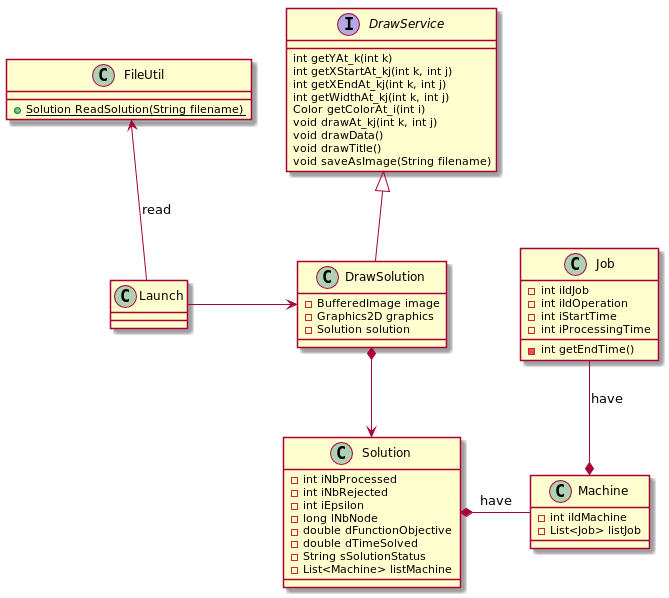

The diagram above was rendered by PlantUML. Its source (embedded in the PNG):
@startuml

class Solution{
    -int iNbProcessed
    -int iNbRejected
    -int iEpsilon
    -long lNbNode
    -double dFunctionObjective
    -double dTimeSolved
    -String sSolutionStatus
    - List<Machine> listMachine
}


class Machine{
    -int iIdMachine
    -List<Job> listJob
}

class Job{
    -int iIdJob
    -int iIdOperation
    -int iStartTime
    -int iProcessingTime
    -int getEndTime()
}

interface DrawService{
    int getYAt_k(int k)
    int getXStartAt_kj(int k, int j)
    int getXEndAt_kj(int k, int j)
    int getWidthAt_kj(int k, int j)
    Color getColorAt_i(int i)
    void drawAt_kj(int k, int j)
    void drawData()
    void drawTitle()
    void saveAsImage(String filename)
}

class FileUtil{
    +{static} Solution ReadSolution(String filename)
}

class DrawSolution{
    -BufferedImage image
    -Graphics2D graphics
    -Solution solution
}

class Launch{
}

Solution *-r- Machine:have
Machine *-u- Job:have
DrawService <|-- DrawSolution
DrawSolution *--> Solution
Launch -u-> FileUtil:read
Launch -r-> DrawSolution
@enduml